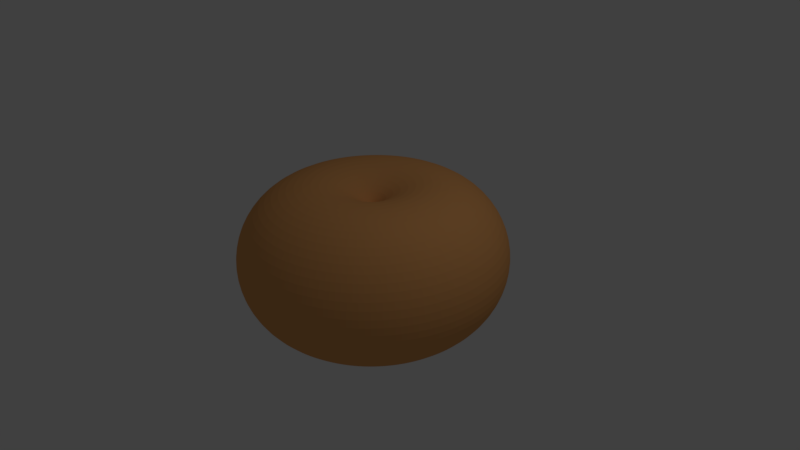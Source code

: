 # Source: Asteroid_Test2.blend  (saved by Blender 2.77.0; exported with 4.5.12 LTS)
import bpy
from mathutils import Matrix  # noqa: F401  (used for matrix-valued properties, if any)

bpy.ops.wm.read_factory_settings(use_empty=True)
scene = bpy.context.scene
scene.name = 'Scene'

# ---- collections
col_collection_1 = bpy.data.collections.new('Collection 1'); scene.collection.children.link(col_collection_1)

# ---- materials (node trees are filled in below, after node groups)
mat_material_001 = bpy.data.materials.new('Material.001')
mat_material_001.alpha_threshold = 0.0
mat_material_001.use_transparent_shadow = False
mat_material_001.diffuse_color = (0.8, 0.3745, 0.1275, 1.0)
mat_material_001.roughness = 0.5

# ---- material node trees

# ---- world
world_world = bpy.data.worlds.new('World'); scene.world = world_world
world_world.color = (0.05088, 0.05088, 0.05088)
world_world.use_sun_shadow = False
world_world.sun_shadow_jitter_overblur = 0.0
world_world.cycles.sampling_method = 'MANUAL'

# ---- cameras
cam_camera = bpy.data.cameras.new('Camera')
cam_camera.clip_end = 100.0
cam_camera.lens = 35.0
cam_camera.sensor_width = 32.0
cam_camera.sensor_height = 18.0
cam_camera.ortho_scale = 7.314
cam_camera.dof.focus_distance = 0.0
cam_camera.dof.aperture_fstop = 128.0

# ---- lights
light_lamp = bpy.data.lights.new('Lamp', 'POINT')
light_lamp.transmission_factor = 0.0
light_lamp.cutoff_distance = 30.0
light_lamp.energy = 100.0
light_lamp.shadow_buffer_clip_start = 1.001
light_lamp.shadow_soft_size = 0.1
light_lamp.shadow_maximum_resolution = 0.006
light_lamp.use_absolute_resolution = True

# ---- meshes
me_torus = bpy.data.meshes.new('Torus')
me_torus.from_pydata([(1.49, 0.0, 0.0), (1.427, 0.0, 0.2969), (1.248, 0.0, 0.5425), (0.9856, 0.0, 0.6943), (0.6837, 0.0, 0.726), (0.395, 0.0, 0.6322), (0.1694, 0.0, 0.4291), (0.04595, 0.0, 0.1518), (0.04595, 0.0, -0.1518), (0.1694, 0.0, -0.4291), (0.395, 0.0, -0.6322), (0.6837, 0.0, -0.726), (0.9856, 0.0, -0.6943), (1.248, 0.0, -0.5425), (1.427, 0.0, -0.2969), (1.472, 0.2331, 0.0), (1.409, 0.2232, 0.2969), (1.233, 0.1953, 0.5425), (0.9734, 0.1542, 0.6943), (0.6753, 0.107, 0.726), (0.3901, 0.06179, 0.6322), (0.1673, 0.0265, 0.4291), (0.04539, 0.007189, 0.1518), (0.04539, 0.007189, -0.1518), (0.1673, 0.0265, -0.4291), (0.3901, 0.06179, -0.6322), (0.6753, 0.107, -0.726), (0.9734, 0.1542, -0.6943), (1.233, 0.1953, -0.5425), (1.409, 0.2232, -0.2969), (1.417, 0.4604, 0.0), (1.357, 0.4409, 0.2969), (1.187, 0.3858, 0.5425), (0.9373, 0.3046, 0.6943), (0.6502, 0.2113, 0.726), (0.3757, 0.1221, 0.6322), (0.1611, 0.05235, 0.4291), (0.0437, 0.0142, 0.1518), (0.0437, 0.0142, -0.1518), (0.1611, 0.05235, -0.4291), (0.3757, 0.1221, -0.6322), (0.6502, 0.2113, -0.726), (0.9373, 0.3046, -0.6943), (1.187, 0.3858, -0.5425), (1.357, 0.4409, -0.2969), (1.328, 0.6764, 0.0), (1.271, 0.6478, 0.2969), (1.112, 0.5668, 0.5425), (0.8782, 0.4474, 0.6943), (0.6092, 0.3104, 0.726), (0.3519, 0.1793, 0.6322), (0.151, 0.07691, 0.4291), (0.04094, 0.02086, 0.1518), (0.04094, 0.02086, -0.1518), (0.151, 0.07691, -0.4291), (0.3519, 0.1793, -0.6322), (0.6092, 0.3104, -0.726), (0.8782, 0.4474, -0.6943), (1.112, 0.5668, -0.5425), (1.271, 0.6478, -0.2969), (1.205, 0.8758, 0.0), (1.154, 0.8387, 0.2969), (1.01, 0.7338, 0.5425), (0.7974, 0.5793, 0.6943), (0.5531, 0.4019, 0.726), (0.3196, 0.2322, 0.6322), (0.1371, 0.09958, 0.4291), (0.03718, 0.02701, 0.1518), (0.03718, 0.02701, -0.1518), (0.1371, 0.09958, -0.4291), (0.3196, 0.2322, -0.6322), (0.5531, 0.4019, -0.726), (0.7974, 0.5793, -0.6943), (1.01, 0.7338, -0.5425), (1.154, 0.8387, -0.2969), (1.054, 1.054, 0.0), (1.009, 1.009, 0.2969), (0.8828, 0.8828, 0.5425), (0.6969, 0.6969, 0.6943), (0.4834, 0.4834, 0.726), (0.2793, 0.2793, 0.6322), (0.1198, 0.1198, 0.4291), (0.03249, 0.03249, 0.1518), (0.03249, 0.03249, -0.1518), (0.1198, 0.1198, -0.4291), (0.2793, 0.2793, -0.6322), (0.4834, 0.4834, -0.726), (0.6969, 0.6969, -0.6943), (0.8828, 0.8828, -0.5425), (1.009, 1.009, -0.2969), (0.8758, 1.205, 0.0), (0.8387, 1.154, 0.2969), (0.7338, 1.01, 0.5425), (0.5793, 0.7974, 0.6943), (0.4019, 0.5531, 0.726), (0.2322, 0.3196, 0.6322), (0.09958, 0.1371, 0.4291), (0.02701, 0.03718, 0.1518), (0.02701, 0.03718, -0.1518), (0.09958, 0.1371, -0.4291), (0.2322, 0.3196, -0.6322), (0.4019, 0.5531, -0.726), (0.5793, 0.7974, -0.6943), (0.7338, 1.01, -0.5425), (0.8387, 1.154, -0.2969), (0.6764, 1.328, 0.0), (0.6478, 1.271, 0.2969), (0.5668, 1.112, 0.5425), (0.4474, 0.8782, 0.6943), (0.3104, 0.6092, 0.726), (0.1793, 0.3519, 0.6322), (0.07691, 0.151, 0.4291), (0.02086, 0.04094, 0.1518), (0.02086, 0.04094, -0.1518), (0.07691, 0.151, -0.4291), (0.1793, 0.3519, -0.6322), (0.3104, 0.6092, -0.726), (0.4474, 0.8782, -0.6943), (0.5668, 1.112, -0.5425), (0.6478, 1.271, -0.2969), (0.4604, 1.417, 0.0), (0.4409, 1.357, 0.2969), (0.3858, 1.187, 0.5425), (0.3046, 0.9373, 0.6943), (0.2113, 0.6502, 0.726), (0.1221, 0.3757, 0.6322), (0.05235, 0.1611, 0.4291), (0.0142, 0.0437, 0.1518), (0.0142, 0.0437, -0.1518), (0.05235, 0.1611, -0.4291), (0.1221, 0.3757, -0.6322), (0.2113, 0.6502, -0.726), (0.3046, 0.9373, -0.6943), (0.3858, 1.187, -0.5425), (0.4409, 1.357, -0.2969), (0.2331, 1.472, 0.0), (0.2232, 1.409, 0.2969), (0.1953, 1.233, 0.5425), (0.1542, 0.9734, 0.6943), (0.107, 0.6753, 0.726), (0.06179, 0.3901, 0.6322), (0.0265, 0.1673, 0.4291), (0.007189, 0.04539, 0.1518), (0.007189, 0.04539, -0.1518), (0.0265, 0.1673, -0.4291), (0.06179, 0.3901, -0.6322), (0.107, 0.6753, -0.726), (0.1542, 0.9734, -0.6943), (0.1953, 1.233, -0.5425), (0.2232, 1.409, -0.2969), (1.192e-07, 1.49, 0.0), (1.192e-07, 1.427, 0.2969), (1.192e-07, 1.248, 0.5425), (8.941e-08, 0.9856, 0.6943), (8.941e-08, 0.6837, 0.726), (1.49e-08, 0.395, 0.6322), (7.451e-09, 0.1694, 0.4291), (3.725e-09, 0.04595, 0.1518), (3.725e-09, 0.04595, -0.1518), (7.451e-09, 0.1694, -0.4291), (1.49e-08, 0.395, -0.6322), (8.941e-08, 0.6837, -0.726), (8.941e-08, 0.9856, -0.6943), (1.192e-07, 1.248, -0.5425), (1.192e-07, 1.427, -0.2969), (-0.2331, 1.472, 0.0), (-0.2232, 1.409, 0.2969), (-0.1953, 1.233, 0.5425), (-0.1542, 0.9734, 0.6943), (-0.107, 0.6753, 0.726), (-0.06179, 0.3901, 0.6322), (-0.0265, 0.1673, 0.4291), (-0.007189, 0.04539, 0.1518), (-0.007189, 0.04539, -0.1518), (-0.0265, 0.1673, -0.4291), (-0.06179, 0.3901, -0.6322), (-0.107, 0.6753, -0.726), (-0.1542, 0.9734, -0.6943), (-0.1953, 1.233, -0.5425), (-0.2232, 1.409, -0.2969), (-0.4604, 1.417, 0.0), (-0.4409, 1.357, 0.2969), (-0.3858, 1.187, 0.5425), (-0.3046, 0.9373, 0.6943), (-0.2113, 0.6502, 0.726), (-0.1221, 0.3757, 0.6322), (-0.05235, 0.1611, 0.4291), (-0.0142, 0.0437, 0.1518), (-0.0142, 0.0437, -0.1518), (-0.05235, 0.1611, -0.4291), (-0.1221, 0.3757, -0.6322), (-0.2113, 0.6502, -0.726), (-0.3046, 0.9373, -0.6943), (-0.3858, 1.187, -0.5425), (-0.4409, 1.357, -0.2969), (-0.6764, 1.328, 0.0), (-0.6478, 1.271, 0.2969), (-0.5668, 1.112, 0.5425), (-0.4474, 0.8782, 0.6943), (-0.3104, 0.6092, 0.726), (-0.1793, 0.3519, 0.6322), (-0.07691, 0.151, 0.4291), (-0.02086, 0.04094, 0.1518), (-0.02086, 0.04094, -0.1518), (-0.07691, 0.151, -0.4291), (-0.1793, 0.3519, -0.6322), (-0.3104, 0.6092, -0.726), (-0.4474, 0.8782, -0.6943), (-0.5668, 1.112, -0.5425), (-0.6478, 1.271, -0.2969), (-0.8758, 1.205, 0.0), (-0.8387, 1.154, 0.2969), (-0.7338, 1.01, 0.5425), (-0.5793, 0.7974, 0.6943), (-0.4019, 0.5531, 0.726), (-0.2322, 0.3196, 0.6322), (-0.09958, 0.1371, 0.4291), (-0.02701, 0.03718, 0.1518), (-0.02701, 0.03718, -0.1518), (-0.09958, 0.1371, -0.4291), (-0.2322, 0.3196, -0.6322), (-0.4019, 0.5531, -0.726), (-0.5793, 0.7974, -0.6943), (-0.7338, 1.01, -0.5425), (-0.8387, 1.154, -0.2969), (-1.054, 1.054, 0.0), (-1.009, 1.009, 0.2969), (-0.8828, 0.8828, 0.5425), (-0.6969, 0.6969, 0.6943), (-0.4834, 0.4834, 0.726), (-0.2793, 0.2793, 0.6322), (-0.1198, 0.1198, 0.4291), (-0.03249, 0.03249, 0.1518), (-0.03249, 0.03249, -0.1518), (-0.1198, 0.1198, -0.4291), (-0.2793, 0.2793, -0.6322), (-0.4834, 0.4834, -0.726), (-0.6969, 0.6969, -0.6943), (-0.8828, 0.8828, -0.5425), (-1.009, 1.009, -0.2969), (-1.205, 0.8758, 0.0), (-1.154, 0.8387, 0.2969), (-1.01, 0.7338, 0.5425), (-0.7974, 0.5793, 0.6943), (-0.5531, 0.4019, 0.726), (-0.3196, 0.2322, 0.6322), (-0.1371, 0.09958, 0.4291), (-0.03718, 0.02701, 0.1518), (-0.03718, 0.02701, -0.1518), (-0.1371, 0.09958, -0.4291), (-0.3196, 0.2322, -0.6322), (-0.5531, 0.4019, -0.726), (-0.7974, 0.5793, -0.6943), (-1.01, 0.7338, -0.5425), (-1.154, 0.8387, -0.2969), (-1.328, 0.6764, 0.0), (-1.271, 0.6478, 0.2969), (-1.112, 0.5668, 0.5425), (-0.8782, 0.4474, 0.6943), (-0.6092, 0.3104, 0.726), (-0.3519, 0.1793, 0.6322), (-0.151, 0.07691, 0.4291), (-0.04094, 0.02086, 0.1518), (-0.04094, 0.02086, -0.1518), (-0.151, 0.07691, -0.4291), (-0.3519, 0.1793, -0.6322), (-0.6092, 0.3104, -0.726), (-0.8782, 0.4474, -0.6943), (-1.112, 0.5668, -0.5425), (-1.271, 0.6478, -0.2969), (-1.417, 0.4604, 0.0), (-1.357, 0.4409, 0.2969), (-1.187, 0.3858, 0.5425), (-0.9373, 0.3046, 0.6943), (-0.6502, 0.2113, 0.726), (-0.3757, 0.1221, 0.6322), (-0.1611, 0.05235, 0.4291), (-0.0437, 0.0142, 0.1518), (-0.0437, 0.0142, -0.1518), (-0.1611, 0.05235, -0.4291), (-0.3757, 0.1221, -0.6322), (-0.6502, 0.2113, -0.726), (-0.9373, 0.3046, -0.6943), (-1.187, 0.3858, -0.5425), (-1.357, 0.4409, -0.2969), (-1.472, 0.2331, 0.0), (-1.409, 0.2232, 0.2969), (-1.233, 0.1953, 0.5425), (-0.9734, 0.1542, 0.6943), (-0.6753, 0.107, 0.726), (-0.3901, 0.06179, 0.6322), (-0.1673, 0.0265, 0.4291), (-0.04539, 0.007189, 0.1518), (-0.04539, 0.007189, -0.1518), (-0.1673, 0.0265, -0.4291), (-0.3901, 0.06179, -0.6322), (-0.6753, 0.107, -0.726), (-0.9734, 0.1542, -0.6943), (-1.233, 0.1953, -0.5425), (-1.409, 0.2232, -0.2969), (-1.49, 1.303e-07, 0.0), (-1.427, 1.247e-07, 0.2969), (-1.248, 1.091e-07, 0.5425), (-0.9856, 8.616e-08, 0.6943), (-0.6837, 5.977e-08, 0.726), (-0.395, 3.453e-08, 0.6322), (-0.1694, 1.481e-08, 0.4291), (-0.04595, 4.017e-09, 0.1518), (-0.04595, 4.017e-09, -0.1518), (-0.1694, 1.481e-08, -0.4291), (-0.395, 3.453e-08, -0.6322), (-0.6837, 5.977e-08, -0.726), (-0.9856, 8.616e-08, -0.6943), (-1.248, 1.091e-07, -0.5425), (-1.427, 1.247e-07, -0.2969), (-1.472, -0.2331, 0.0), (-1.409, -0.2232, 0.2969), (-1.233, -0.1953, 0.5425), (-0.9734, -0.1542, 0.6943), (-0.6753, -0.107, 0.726), (-0.3901, -0.06179, 0.6322), (-0.1673, -0.0265, 0.4291), (-0.04539, -0.007189, 0.1518), (-0.04539, -0.007189, -0.1518), (-0.1673, -0.0265, -0.4291), (-0.3901, -0.06179, -0.6322), (-0.6753, -0.107, -0.726), (-0.9734, -0.1542, -0.6943), (-1.233, -0.1953, -0.5425), (-1.409, -0.2232, -0.2969), (-1.417, -0.4604, 0.0), (-1.357, -0.4409, 0.2969), (-1.187, -0.3858, 0.5425), (-0.9373, -0.3046, 0.6943), (-0.6502, -0.2113, 0.726), (-0.3757, -0.1221, 0.6322), (-0.1611, -0.05235, 0.4291), (-0.0437, -0.0142, 0.1518), (-0.0437, -0.0142, -0.1518), (-0.1611, -0.05235, -0.4291), (-0.3757, -0.1221, -0.6322), (-0.6502, -0.2113, -0.726), (-0.9373, -0.3046, -0.6943), (-1.187, -0.3858, -0.5425), (-1.357, -0.4409, -0.2969), (-1.328, -0.6764, 0.0), (-1.271, -0.6478, 0.2969), (-1.112, -0.5668, 0.5425), (-0.8782, -0.4474, 0.6943), (-0.6092, -0.3104, 0.726), (-0.3519, -0.1793, 0.6322), (-0.151, -0.07691, 0.4291), (-0.04094, -0.02086, 0.1518), (-0.04094, -0.02086, -0.1518), (-0.151, -0.07691, -0.4291), (-0.3519, -0.1793, -0.6322), (-0.6092, -0.3104, -0.726), (-0.8782, -0.4474, -0.6943), (-1.112, -0.5668, -0.5425), (-1.271, -0.6478, -0.2969), (-1.205, -0.8758, 0.0), (-1.154, -0.8387, 0.2969), (-1.01, -0.7338, 0.5425), (-0.7974, -0.5793, 0.6943), (-0.5531, -0.4019, 0.726), (-0.3196, -0.2322, 0.6322), (-0.1371, -0.09958, 0.4291), (-0.03718, -0.02701, 0.1518), (-0.03718, -0.02701, -0.1518), (-0.1371, -0.09958, -0.4291), (-0.3196, -0.2322, -0.6322), (-0.5531, -0.4019, -0.726), (-0.7974, -0.5793, -0.6943), (-1.01, -0.7338, -0.5425), (-1.154, -0.8387, -0.2969), (-1.054, -1.054, 0.0), (-1.009, -1.009, 0.2969), (-0.8828, -0.8828, 0.5425), (-0.6969, -0.6969, 0.6943), (-0.4834, -0.4834, 0.726), (-0.2793, -0.2793, 0.6322), (-0.1198, -0.1198, 0.4291), (-0.03249, -0.03249, 0.1518), (-0.03249, -0.03249, -0.1518), (-0.1198, -0.1198, -0.4291), (-0.2793, -0.2793, -0.6322), (-0.4834, -0.4834, -0.726), (-0.6969, -0.6969, -0.6943), (-0.8828, -0.8828, -0.5425), (-1.009, -1.009, -0.2969), (-0.8758, -1.205, 0.0), (-0.8387, -1.154, 0.2969), (-0.7338, -1.01, 0.5425), (-0.5793, -0.7974, 0.6943), (-0.4019, -0.5531, 0.726), (-0.2322, -0.3196, 0.6322), (-0.09958, -0.1371, 0.4291), (-0.02701, -0.03718, 0.1518), (-0.02701, -0.03718, -0.1518), (-0.09958, -0.1371, -0.4291), (-0.2322, -0.3196, -0.6322), (-0.4019, -0.5531, -0.726), (-0.5793, -0.7974, -0.6943), (-0.7338, -1.01, -0.5425), (-0.8387, -1.154, -0.2969), (-0.6764, -1.328, 0.0), (-0.6478, -1.271, 0.2969), (-0.5668, -1.112, 0.5425), (-0.4474, -0.8782, 0.6943), (-0.3104, -0.6092, 0.726), (-0.1793, -0.3519, 0.6322), (-0.07691, -0.151, 0.4291), (-0.02086, -0.04094, 0.1518), (-0.02086, -0.04094, -0.1518), (-0.07691, -0.151, -0.4291), (-0.1793, -0.3519, -0.6322), (-0.3104, -0.6092, -0.726), (-0.4474, -0.8782, -0.6943), (-0.5668, -1.112, -0.5425), (-0.6478, -1.271, -0.2969), (-0.4604, -1.417, 0.0), (-0.4409, -1.357, 0.2969), (-0.3858, -1.187, 0.5425), (-0.3046, -0.9373, 0.6943), (-0.2113, -0.6502, 0.726), (-0.1221, -0.3757, 0.6322), (-0.05235, -0.1611, 0.4291), (-0.0142, -0.0437, 0.1518), (-0.0142, -0.0437, -0.1518), (-0.05235, -0.1611, -0.4291), (-0.1221, -0.3757, -0.6322), (-0.2113, -0.6502, -0.726), (-0.3046, -0.9373, -0.6943), (-0.3858, -1.187, -0.5425), (-0.4409, -1.357, -0.2969), (-0.2331, -1.472, 0.0), (-0.2232, -1.409, 0.2969), (-0.1953, -1.233, 0.5425), (-0.1542, -0.9734, 0.6943), (-0.107, -0.6753, 0.726), (-0.06179, -0.3901, 0.6322), (-0.0265, -0.1673, 0.4291), (-0.007189, -0.04539, 0.1518), (-0.007189, -0.04539, -0.1518), (-0.0265, -0.1673, -0.4291), (-0.06179, -0.3901, -0.6322), (-0.107, -0.6753, -0.726), (-0.1542, -0.9734, -0.6943), (-0.1953, -1.233, -0.5425), (-0.2232, -1.409, -0.2969), (1.192e-07, -1.49, 0.0), (1.192e-07, -1.427, 0.2969), (1.192e-07, -1.248, 0.5425), (8.941e-08, -0.9856, 0.6943), (8.941e-08, -0.6837, 0.726), (1.49e-08, -0.395, 0.6322), (7.451e-09, -0.1694, 0.4291), (3.725e-09, -0.04595, 0.1518), (3.725e-09, -0.04595, -0.1518), (7.451e-09, -0.1694, -0.4291), (1.49e-08, -0.395, -0.6322), (8.941e-08, -0.6837, -0.726), (8.941e-08, -0.9856, -0.6943), (1.192e-07, -1.248, -0.5425), (1.192e-07, -1.427, -0.2969), (0.2331, -1.472, 0.0), (0.2232, -1.409, 0.2969), (0.1953, -1.233, 0.5425), (0.1542, -0.9734, 0.6943), (0.107, -0.6753, 0.726), (0.06179, -0.3901, 0.6322), (0.0265, -0.1673, 0.4291), (0.007189, -0.04539, 0.1518), (0.007189, -0.04539, -0.1518), (0.0265, -0.1673, -0.4291), (0.06179, -0.3901, -0.6322), (0.107, -0.6753, -0.726), (0.1542, -0.9734, -0.6943), (0.1953, -1.233, -0.5425), (0.2232, -1.409, -0.2969), (0.4604, -1.417, 0.0), (0.4409, -1.357, 0.2969), (0.3858, -1.187, 0.5425), (0.3046, -0.9373, 0.6943), (0.2113, -0.6502, 0.726), (0.1221, -0.3757, 0.6322), (0.05235, -0.1611, 0.4291), (0.0142, -0.0437, 0.1518), (0.0142, -0.0437, -0.1518), (0.05235, -0.1611, -0.4291), (0.1221, -0.3757, -0.6322), (0.2113, -0.6502, -0.726), (0.3046, -0.9373, -0.6943), (0.3858, -1.187, -0.5425), (0.4409, -1.357, -0.2969), (0.6764, -1.328, 0.0), (0.6478, -1.271, 0.2969), (0.5668, -1.112, 0.5425), (0.4474, -0.8782, 0.6943), (0.3104, -0.6092, 0.726), (0.1793, -0.3519, 0.6322), (0.07691, -0.151, 0.4291), (0.02086, -0.04094, 0.1518), (0.02086, -0.04094, -0.1518), (0.07691, -0.151, -0.4291), (0.1793, -0.3519, -0.6322), (0.3104, -0.6092, -0.726), (0.4474, -0.8782, -0.6943), (0.5668, -1.112, -0.5425), (0.6478, -1.271, -0.2969), (0.8758, -1.205, 0.0), (0.8387, -1.154, 0.2969), (0.7338, -1.01, 0.5425), (0.5793, -0.7974, 0.6943), (0.4019, -0.5531, 0.726), (0.2322, -0.3196, 0.6322), (0.09958, -0.1371, 0.4291), (0.02701, -0.03718, 0.1518), (0.02701, -0.03718, -0.1518), (0.09958, -0.1371, -0.4291), (0.2322, -0.3196, -0.6322), (0.4019, -0.5531, -0.726), (0.5793, -0.7974, -0.6943), (0.7338, -1.01, -0.5425), (0.8387, -1.154, -0.2969), (1.054, -1.054, 0.0), (1.009, -1.009, 0.2969), (0.8828, -0.8828, 0.5425), (0.6969, -0.6969, 0.6943), (0.4834, -0.4834, 0.726), (0.2793, -0.2793, 0.6322), (0.1198, -0.1198, 0.4291), (0.03249, -0.03249, 0.1518), (0.03249, -0.03249, -0.1518), (0.1198, -0.1198, -0.4291), (0.2793, -0.2793, -0.6322), (0.4834, -0.4834, -0.726), (0.6969, -0.6969, -0.6943), (0.8828, -0.8828, -0.5425), (1.009, -1.009, -0.2969), (1.205, -0.8758, 0.0), (1.154, -0.8387, 0.2969), (1.01, -0.7338, 0.5425), (0.7974, -0.5793, 0.6943), (0.5531, -0.4019, 0.726), (0.3196, -0.2322, 0.6322), (0.1371, -0.09958, 0.4291), (0.03718, -0.02701, 0.1518), (0.03718, -0.02701, -0.1518), (0.1371, -0.09958, -0.4291), (0.3196, -0.2322, -0.6322), (0.5531, -0.4019, -0.726), (0.7974, -0.5793, -0.6943), (1.01, -0.7338, -0.5425), (1.154, -0.8387, -0.2969), (1.328, -0.6764, 0.0), (1.271, -0.6478, 0.2969), (1.112, -0.5668, 0.5425), (0.8782, -0.4474, 0.6943), (0.6092, -0.3104, 0.726), (0.3519, -0.1793, 0.6322), (0.151, -0.07691, 0.4291), (0.04094, -0.02086, 0.1518), (0.04094, -0.02086, -0.1518), (0.151, -0.07691, -0.4291), (0.3519, -0.1793, -0.6322), (0.6092, -0.3104, -0.726), (0.8782, -0.4474, -0.6943), (1.112, -0.5668, -0.5425), (1.271, -0.6478, -0.2969), (1.417, -0.4604, 0.0), (1.357, -0.4409, 0.2969), (1.187, -0.3858, 0.5425), (0.9373, -0.3046, 0.6943), (0.6502, -0.2113, 0.726), (0.3757, -0.1221, 0.6322), (0.1611, -0.05235, 0.4291), (0.0437, -0.0142, 0.1518), (0.0437, -0.0142, -0.1518), (0.1611, -0.05235, -0.4291), (0.3757, -0.1221, -0.6322), (0.6502, -0.2113, -0.726), (0.9373, -0.3046, -0.6943), (1.187, -0.3858, -0.5425), (1.357, -0.4409, -0.2969), (1.472, -0.2331, 0.0), (1.409, -0.2232, 0.2969), (1.233, -0.1953, 0.5425), (0.9734, -0.1542, 0.6943), (0.6753, -0.107, 0.726), (0.3901, -0.06179, 0.6322), (0.1673, -0.0265, 0.4291), (0.04539, -0.007189, 0.1518), (0.04539, -0.007189, -0.1518), (0.1673, -0.0265, -0.4291), (0.3901, -0.06179, -0.6322), (0.6753, -0.107, -0.726), (0.9734, -0.1542, -0.6943), (1.233, -0.1953, -0.5425), (1.409, -0.2232, -0.2969)], [], [(0, 15, 16, 1), (1, 16, 17, 2), (2, 17, 18, 3), (3, 18, 19, 4), (4, 19, 20, 5), (5, 20, 21, 6), (6, 21, 22, 7), (7, 22, 23, 8), (8, 23, 24, 9), (9, 24, 25, 10), (10, 25, 26, 11), (11, 26, 27, 12), (12, 27, 28, 13), (13, 28, 29, 14), (0, 14, 29, 15), (15, 30, 31, 16), (16, 31, 32, 17), (17, 32, 33, 18), (18, 33, 34, 19), (19, 34, 35, 20), (20, 35, 36, 21), (21, 36, 37, 22), (22, 37, 38, 23), (23, 38, 39, 24), (24, 39, 40, 25), (25, 40, 41, 26), (26, 41, 42, 27), (27, 42, 43, 28), (28, 43, 44, 29), (29, 44, 30, 15), (30, 45, 46, 31), (31, 46, 47, 32), (32, 47, 48, 33), (33, 48, 49, 34), (34, 49, 50, 35), (35, 50, 51, 36), (36, 51, 52, 37), (37, 52, 53, 38), (38, 53, 54, 39), (39, 54, 55, 40), (40, 55, 56, 41), (41, 56, 57, 42), (42, 57, 58, 43), (43, 58, 59, 44), (44, 59, 45, 30), (45, 60, 61, 46), (46, 61, 62, 47), (47, 62, 63, 48), (48, 63, 64, 49), (49, 64, 65, 50), (50, 65, 66, 51), (51, 66, 67, 52), (52, 67, 68, 53), (53, 68, 69, 54), (54, 69, 70, 55), (55, 70, 71, 56), (56, 71, 72, 57), (57, 72, 73, 58), (58, 73, 74, 59), (59, 74, 60, 45), (60, 75, 76, 61), (61, 76, 77, 62), (62, 77, 78, 63), (63, 78, 79, 64), (64, 79, 80, 65), (65, 80, 81, 66), (66, 81, 82, 67), (67, 82, 83, 68), (68, 83, 84, 69), (69, 84, 85, 70), (70, 85, 86, 71), (71, 86, 87, 72), (72, 87, 88, 73), (73, 88, 89, 74), (74, 89, 75, 60), (75, 90, 91, 76), (76, 91, 92, 77), (77, 92, 93, 78), (78, 93, 94, 79), (79, 94, 95, 80), (80, 95, 96, 81), (81, 96, 97, 82), (82, 97, 98, 83), (83, 98, 99, 84), (84, 99, 100, 85), (85, 100, 101, 86), (86, 101, 102, 87), (87, 102, 103, 88), (88, 103, 104, 89), (89, 104, 90, 75), (90, 105, 106, 91), (91, 106, 107, 92), (92, 107, 108, 93), (93, 108, 109, 94), (94, 109, 110, 95), (95, 110, 111, 96), (96, 111, 112, 97), (97, 112, 113, 98), (98, 113, 114, 99), (99, 114, 115, 100), (100, 115, 116, 101), (101, 116, 117, 102), (102, 117, 118, 103), (103, 118, 119, 104), (104, 119, 105, 90), (105, 120, 121, 106), (106, 121, 122, 107), (107, 122, 123, 108), (108, 123, 124, 109), (109, 124, 125, 110), (110, 125, 126, 111), (111, 126, 127, 112), (112, 127, 128, 113), (113, 128, 129, 114), (114, 129, 130, 115), (115, 130, 131, 116), (116, 131, 132, 117), (117, 132, 133, 118), (118, 133, 134, 119), (119, 134, 120, 105), (120, 135, 136, 121), (121, 136, 137, 122), (122, 137, 138, 123), (123, 138, 139, 124), (124, 139, 140, 125), (125, 140, 141, 126), (126, 141, 142, 127), (127, 142, 143, 128), (128, 143, 144, 129), (129, 144, 145, 130), (130, 145, 146, 131), (131, 146, 147, 132), (132, 147, 148, 133), (133, 148, 149, 134), (134, 149, 135, 120), (135, 150, 151, 136), (136, 151, 152, 137), (137, 152, 153, 138), (138, 153, 154, 139), (139, 154, 155, 140), (140, 155, 156, 141), (141, 156, 157, 142), (142, 157, 158, 143), (143, 158, 159, 144), (144, 159, 160, 145), (145, 160, 161, 146), (146, 161, 162, 147), (147, 162, 163, 148), (148, 163, 164, 149), (149, 164, 150, 135), (150, 165, 166, 151), (151, 166, 167, 152), (152, 167, 168, 153), (153, 168, 169, 154), (154, 169, 170, 155), (155, 170, 171, 156), (156, 171, 172, 157), (157, 172, 173, 158), (158, 173, 174, 159), (159, 174, 175, 160), (160, 175, 176, 161), (161, 176, 177, 162), (162, 177, 178, 163), (163, 178, 179, 164), (164, 179, 165, 150), (165, 180, 181, 166), (166, 181, 182, 167), (167, 182, 183, 168), (168, 183, 184, 169), (169, 184, 185, 170), (170, 185, 186, 171), (171, 186, 187, 172), (172, 187, 188, 173), (173, 188, 189, 174), (174, 189, 190, 175), (175, 190, 191, 176), (176, 191, 192, 177), (177, 192, 193, 178), (178, 193, 194, 179), (179, 194, 180, 165), (180, 195, 196, 181), (181, 196, 197, 182), (182, 197, 198, 183), (183, 198, 199, 184), (184, 199, 200, 185), (185, 200, 201, 186), (186, 201, 202, 187), (187, 202, 203, 188), (188, 203, 204, 189), (189, 204, 205, 190), (190, 205, 206, 191), (191, 206, 207, 192), (192, 207, 208, 193), (193, 208, 209, 194), (194, 209, 195, 180), (195, 210, 211, 196), (196, 211, 212, 197), (197, 212, 213, 198), (198, 213, 214, 199), (199, 214, 215, 200), (200, 215, 216, 201), (201, 216, 217, 202), (202, 217, 218, 203), (203, 218, 219, 204), (204, 219, 220, 205), (205, 220, 221, 206), (206, 221, 222, 207), (207, 222, 223, 208), (208, 223, 224, 209), (209, 224, 210, 195), (210, 225, 226, 211), (211, 226, 227, 212), (212, 227, 228, 213), (213, 228, 229, 214), (214, 229, 230, 215), (215, 230, 231, 216), (216, 231, 232, 217), (217, 232, 233, 218), (218, 233, 234, 219), (219, 234, 235, 220), (220, 235, 236, 221), (221, 236, 237, 222), (222, 237, 238, 223), (223, 238, 239, 224), (224, 239, 225, 210), (225, 240, 241, 226), (226, 241, 242, 227), (227, 242, 243, 228), (228, 243, 244, 229), (229, 244, 245, 230), (230, 245, 246, 231), (231, 246, 247, 232), (232, 247, 248, 233), (233, 248, 249, 234), (234, 249, 250, 235), (235, 250, 251, 236), (236, 251, 252, 237), (237, 252, 253, 238), (238, 253, 254, 239), (239, 254, 240, 225), (240, 255, 256, 241), (241, 256, 257, 242), (242, 257, 258, 243), (243, 258, 259, 244), (244, 259, 260, 245), (245, 260, 261, 246), (246, 261, 262, 247), (247, 262, 263, 248), (248, 263, 264, 249), (249, 264, 265, 250), (250, 265, 266, 251), (251, 266, 267, 252), (252, 267, 268, 253), (253, 268, 269, 254), (254, 269, 255, 240), (255, 270, 271, 256), (256, 271, 272, 257), (257, 272, 273, 258), (258, 273, 274, 259), (259, 274, 275, 260), (260, 275, 276, 261), (261, 276, 277, 262), (262, 277, 278, 263), (263, 278, 279, 264), (264, 279, 280, 265), (265, 280, 281, 266), (266, 281, 282, 267), (267, 282, 283, 268), (268, 283, 284, 269), (269, 284, 270, 255), (270, 285, 286, 271), (271, 286, 287, 272), (272, 287, 288, 273), (273, 288, 289, 274), (274, 289, 290, 275), (275, 290, 291, 276), (276, 291, 292, 277), (277, 292, 293, 278), (278, 293, 294, 279), (279, 294, 295, 280), (280, 295, 296, 281), (281, 296, 297, 282), (282, 297, 298, 283), (283, 298, 299, 284), (284, 299, 285, 270), (285, 300, 301, 286), (286, 301, 302, 287), (287, 302, 303, 288), (288, 303, 304, 289), (289, 304, 305, 290), (290, 305, 306, 291), (291, 306, 307, 292), (292, 307, 308, 293), (293, 308, 309, 294), (294, 309, 310, 295), (295, 310, 311, 296), (296, 311, 312, 297), (297, 312, 313, 298), (298, 313, 314, 299), (299, 314, 300, 285), (300, 315, 316, 301), (301, 316, 317, 302), (302, 317, 318, 303), (303, 318, 319, 304), (304, 319, 320, 305), (305, 320, 321, 306), (306, 321, 322, 307), (307, 322, 323, 308), (308, 323, 324, 309), (309, 324, 325, 310), (310, 325, 326, 311), (311, 326, 327, 312), (312, 327, 328, 313), (313, 328, 329, 314), (314, 329, 315, 300), (315, 330, 331, 316), (316, 331, 332, 317), (317, 332, 333, 318), (318, 333, 334, 319), (319, 334, 335, 320), (320, 335, 336, 321), (321, 336, 337, 322), (322, 337, 338, 323), (323, 338, 339, 324), (324, 339, 340, 325), (325, 340, 341, 326), (326, 341, 342, 327), (327, 342, 343, 328), (328, 343, 344, 329), (329, 344, 330, 315), (330, 345, 346, 331), (331, 346, 347, 332), (332, 347, 348, 333), (333, 348, 349, 334), (334, 349, 350, 335), (335, 350, 351, 336), (336, 351, 352, 337), (337, 352, 353, 338), (338, 353, 354, 339), (339, 354, 355, 340), (340, 355, 356, 341), (341, 356, 357, 342), (342, 357, 358, 343), (343, 358, 359, 344), (344, 359, 345, 330), (345, 360, 361, 346), (346, 361, 362, 347), (347, 362, 363, 348), (348, 363, 364, 349), (349, 364, 365, 350), (350, 365, 366, 351), (351, 366, 367, 352), (352, 367, 368, 353), (353, 368, 369, 354), (354, 369, 370, 355), (355, 370, 371, 356), (356, 371, 372, 357), (357, 372, 373, 358), (358, 373, 374, 359), (359, 374, 360, 345), (360, 375, 376, 361), (361, 376, 377, 362), (362, 377, 378, 363), (363, 378, 379, 364), (364, 379, 380, 365), (365, 380, 381, 366), (366, 381, 382, 367), (367, 382, 383, 368), (368, 383, 384, 369), (369, 384, 385, 370), (370, 385, 386, 371), (371, 386, 387, 372), (372, 387, 388, 373), (373, 388, 389, 374), (374, 389, 375, 360), (375, 390, 391, 376), (376, 391, 392, 377), (377, 392, 393, 378), (378, 393, 394, 379), (379, 394, 395, 380), (380, 395, 396, 381), (381, 396, 397, 382), (382, 397, 398, 383), (383, 398, 399, 384), (384, 399, 400, 385), (385, 400, 401, 386), (386, 401, 402, 387), (387, 402, 403, 388), (388, 403, 404, 389), (389, 404, 390, 375), (390, 405, 406, 391), (391, 406, 407, 392), (392, 407, 408, 393), (393, 408, 409, 394), (394, 409, 410, 395), (395, 410, 411, 396), (396, 411, 412, 397), (397, 412, 413, 398), (398, 413, 414, 399), (399, 414, 415, 400), (400, 415, 416, 401), (401, 416, 417, 402), (402, 417, 418, 403), (403, 418, 419, 404), (404, 419, 405, 390), (405, 420, 421, 406), (406, 421, 422, 407), (407, 422, 423, 408), (408, 423, 424, 409), (409, 424, 425, 410), (410, 425, 426, 411), (411, 426, 427, 412), (412, 427, 428, 413), (413, 428, 429, 414), (414, 429, 430, 415), (415, 430, 431, 416), (416, 431, 432, 417), (417, 432, 433, 418), (418, 433, 434, 419), (419, 434, 420, 405), (420, 435, 436, 421), (421, 436, 437, 422), (422, 437, 438, 423), (423, 438, 439, 424), (424, 439, 440, 425), (425, 440, 441, 426), (426, 441, 442, 427), (427, 442, 443, 428), (428, 443, 444, 429), (429, 444, 445, 430), (430, 445, 446, 431), (431, 446, 447, 432), (432, 447, 448, 433), (433, 448, 449, 434), (434, 449, 435, 420), (435, 450, 451, 436), (436, 451, 452, 437), (437, 452, 453, 438), (438, 453, 454, 439), (439, 454, 455, 440), (440, 455, 456, 441), (441, 456, 457, 442), (442, 457, 458, 443), (443, 458, 459, 444), (444, 459, 460, 445), (445, 460, 461, 446), (446, 461, 462, 447), (447, 462, 463, 448), (448, 463, 464, 449), (449, 464, 450, 435), (450, 465, 466, 451), (451, 466, 467, 452), (452, 467, 468, 453), (453, 468, 469, 454), (454, 469, 470, 455), (455, 470, 471, 456), (456, 471, 472, 457), (457, 472, 473, 458), (458, 473, 474, 459), (459, 474, 475, 460), (460, 475, 476, 461), (461, 476, 477, 462), (462, 477, 478, 463), (463, 478, 479, 464), (464, 479, 465, 450), (465, 480, 481, 466), (466, 481, 482, 467), (467, 482, 483, 468), (468, 483, 484, 469), (469, 484, 485, 470), (470, 485, 486, 471), (471, 486, 487, 472), (472, 487, 488, 473), (473, 488, 489, 474), (474, 489, 490, 475), (475, 490, 491, 476), (476, 491, 492, 477), (477, 492, 493, 478), (478, 493, 494, 479), (479, 494, 480, 465), (480, 495, 496, 481), (481, 496, 497, 482), (482, 497, 498, 483), (483, 498, 499, 484), (484, 499, 500, 485), (485, 500, 501, 486), (486, 501, 502, 487), (487, 502, 503, 488), (488, 503, 504, 489), (489, 504, 505, 490), (490, 505, 506, 491), (491, 506, 507, 492), (492, 507, 508, 493), (493, 508, 509, 494), (494, 509, 495, 480), (495, 510, 511, 496), (496, 511, 512, 497), (497, 512, 513, 498), (498, 513, 514, 499), (499, 514, 515, 500), (500, 515, 516, 501), (501, 516, 517, 502), (502, 517, 518, 503), (503, 518, 519, 504), (504, 519, 520, 505), (505, 520, 521, 506), (506, 521, 522, 507), (507, 522, 523, 508), (508, 523, 524, 509), (509, 524, 510, 495), (510, 525, 526, 511), (511, 526, 527, 512), (512, 527, 528, 513), (513, 528, 529, 514), (514, 529, 530, 515), (515, 530, 531, 516), (516, 531, 532, 517), (517, 532, 533, 518), (518, 533, 534, 519), (519, 534, 535, 520), (520, 535, 536, 521), (521, 536, 537, 522), (522, 537, 538, 523), (523, 538, 539, 524), (524, 539, 525, 510), (525, 540, 541, 526), (526, 541, 542, 527), (527, 542, 543, 528), (528, 543, 544, 529), (529, 544, 545, 530), (530, 545, 546, 531), (531, 546, 547, 532), (532, 547, 548, 533), (533, 548, 549, 534), (534, 549, 550, 535), (535, 550, 551, 536), (536, 551, 552, 537), (537, 552, 553, 538), (538, 553, 554, 539), (539, 554, 540, 525), (540, 555, 556, 541), (541, 556, 557, 542), (542, 557, 558, 543), (543, 558, 559, 544), (544, 559, 560, 545), (545, 560, 561, 546), (546, 561, 562, 547), (547, 562, 563, 548), (548, 563, 564, 549), (549, 564, 565, 550), (550, 565, 566, 551), (551, 566, 567, 552), (552, 567, 568, 553), (553, 568, 569, 554), (554, 569, 555, 540), (555, 570, 571, 556), (556, 571, 572, 557), (557, 572, 573, 558), (558, 573, 574, 559), (559, 574, 575, 560), (560, 575, 576, 561), (561, 576, 577, 562), (562, 577, 578, 563), (563, 578, 579, 564), (564, 579, 580, 565), (565, 580, 581, 566), (566, 581, 582, 567), (567, 582, 583, 568), (568, 583, 584, 569), (569, 584, 570, 555), (570, 585, 586, 571), (571, 586, 587, 572), (572, 587, 588, 573), (573, 588, 589, 574), (574, 589, 590, 575), (575, 590, 591, 576), (576, 591, 592, 577), (577, 592, 593, 578), (578, 593, 594, 579), (579, 594, 595, 580), (580, 595, 596, 581), (581, 596, 597, 582), (582, 597, 598, 583), (583, 598, 599, 584), (584, 599, 585, 570), (585, 0, 1, 586), (586, 1, 2, 587), (587, 2, 3, 588), (588, 3, 4, 589), (589, 4, 5, 590), (590, 5, 6, 591), (591, 6, 7, 592), (592, 7, 8, 593), (593, 8, 9, 594), (594, 9, 10, 595), (595, 10, 11, 596), (596, 11, 12, 597), (597, 12, 13, 598), (598, 13, 14, 599), (599, 14, 0, 585)])
me_torus.materials.append(mat_material_001)
me_torus.use_remesh_preserve_volume = False
me_torus.use_remesh_preserve_attributes = False
me_torus.use_mirror_vertex_groups = False
me_torus.update()

# ---- objects
ob_torus = bpy.data.objects.new('Torus', me_torus)
ob_lamp = bpy.data.objects.new('Lamp', light_lamp)
ob_camera = bpy.data.objects.new('Camera', cam_camera)

# ---- transforms, parenting, visibility, modifiers, constraints
ob_torus.location = (0.0, 0.0, 0.0)
ob_torus.lineart.crease_threshold = 0.0
_m = ob_torus.modifiers.new('Subsurf', 'SUBSURF')
_m.uv_smooth = 'PRESERVE_CORNERS'
_m.quality = 2
_m.levels = 2
_m.show_only_control_edges = False
_m = ob_torus.modifiers.new('Displace', 'DISPLACE')
_m.mid_level = 0.3
_m.strength = 0.4
ob_lamp.location = (4.076, 1.005, 5.904)
ob_lamp.rotation_euler = (0.6503, 0.05522, 1.866)
ob_lamp.lock_rotations_4d = False
ob_lamp.empty_display_type = 'ARROWS'
ob_lamp.color = (0.0, 0.0, 0.0, 0.0)
ob_lamp.lineart.crease_threshold = 0.0
ob_camera.location = (7.481, -6.508, 5.344)
ob_camera.rotation_euler = (1.109, 0.01082, 0.8149)
ob_camera.lock_rotations_4d = False
ob_camera.empty_display_type = 'ARROWS'
ob_camera.color = (0.0, 0.0, 0.0, 0.0)
ob_camera.display_type = 'WIRE'
ob_camera.lineart.crease_threshold = 0.0

# ---- collection membership
col_collection_1.objects.link(ob_torus)
col_collection_1.objects.link(ob_lamp)
col_collection_1.objects.link(ob_camera)

# ---- scene / render settings (as saved in the file)
scene.camera = ob_camera
scene.frame_start = 1; scene.frame_end = 250; scene.frame_set(1)
scene.render.engine = 'BLENDER_EEVEE_NEXT'
scene.render.resolution_percentage = 50
scene.render.dither_intensity = 0.0
scene.cycles.use_denoising = False
scene.cycles.samples = 128
scene.cycles.sampling_pattern = 'TABULATED_SOBOL'
scene.cycles.light_sampling_threshold = 0.0
scene.cycles.use_adaptive_sampling = False
scene.cycles.use_light_tree = False
scene.cycles.blur_glossy = 0.0
scene.cycles.sample_clamp_indirect = 0.0
scene.view_settings.view_transform = 'Standard'
bpy.context.view_layer.update()

